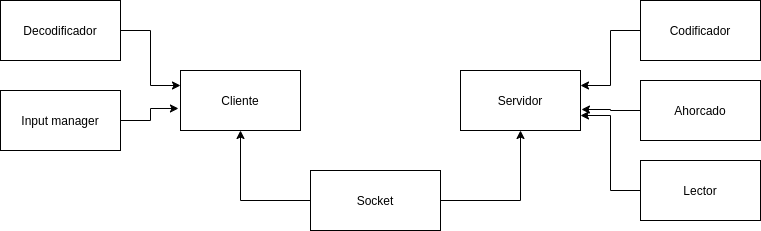

The diagram above was exported from draw.io. Its source (the exported page's mxGraphModel, read from the mxfile embedded in the PNG):
<mxGraphModel dx="868" dy="405" grid="1" gridSize="10" guides="1" tooltips="1" connect="1" arrows="1" fold="1" page="1" pageScale="1" pageWidth="827" pageHeight="1169" math="0" shadow="0">
  <root>
    <mxCell id="0" />
    <mxCell id="1" parent="0" />
    <mxCell id="y_ZNhrQOyzdwPujP_DP5-11" style="edgeStyle=orthogonalEdgeStyle;rounded=0;orthogonalLoop=1;jettySize=auto;html=1;exitX=0;exitY=0.5;exitDx=0;exitDy=0;" parent="1" source="y_ZNhrQOyzdwPujP_DP5-1" target="y_ZNhrQOyzdwPujP_DP5-8" edge="1">
      <mxGeometry relative="1" as="geometry">
        <mxPoint x="240" y="330" as="targetPoint" />
      </mxGeometry>
    </mxCell>
    <mxCell id="y_ZNhrQOyzdwPujP_DP5-12" style="edgeStyle=orthogonalEdgeStyle;rounded=0;orthogonalLoop=1;jettySize=auto;html=1;entryX=0.5;entryY=1;entryDx=0;entryDy=0;" parent="1" source="y_ZNhrQOyzdwPujP_DP5-1" target="y_ZNhrQOyzdwPujP_DP5-7" edge="1">
      <mxGeometry relative="1" as="geometry" />
    </mxCell>
    <mxCell id="y_ZNhrQOyzdwPujP_DP5-1" value="Socket" style="rounded=0;whiteSpace=wrap;html=1;" parent="1" vertex="1">
      <mxGeometry x="310" y="360" width="130" height="60" as="geometry" />
    </mxCell>
    <mxCell id="y_ZNhrQOyzdwPujP_DP5-7" value="Servidor" style="rounded=0;whiteSpace=wrap;html=1;" parent="1" vertex="1">
      <mxGeometry x="460" y="260" width="120" height="60" as="geometry" />
    </mxCell>
    <mxCell id="y_ZNhrQOyzdwPujP_DP5-8" value="Cliente" style="rounded=0;whiteSpace=wrap;html=1;" parent="1" vertex="1">
      <mxGeometry x="180" y="260" width="120" height="60" as="geometry" />
    </mxCell>
    <mxCell id="y_ZNhrQOyzdwPujP_DP5-10" style="edgeStyle=orthogonalEdgeStyle;rounded=0;orthogonalLoop=1;jettySize=auto;html=1;exitX=1;exitY=0.5;exitDx=0;exitDy=0;entryX=0;entryY=0.25;entryDx=0;entryDy=0;" parent="1" source="y_ZNhrQOyzdwPujP_DP5-9" target="y_ZNhrQOyzdwPujP_DP5-8" edge="1">
      <mxGeometry relative="1" as="geometry" />
    </mxCell>
    <mxCell id="y_ZNhrQOyzdwPujP_DP5-9" value="Decodificador" style="rounded=0;whiteSpace=wrap;html=1;" parent="1" vertex="1">
      <mxGeometry y="190" width="120" height="60" as="geometry" />
    </mxCell>
    <mxCell id="y_ZNhrQOyzdwPujP_DP5-16" style="edgeStyle=orthogonalEdgeStyle;rounded=0;orthogonalLoop=1;jettySize=auto;html=1;entryX=1;entryY=0.25;entryDx=0;entryDy=0;" parent="1" source="y_ZNhrQOyzdwPujP_DP5-13" target="y_ZNhrQOyzdwPujP_DP5-7" edge="1">
      <mxGeometry relative="1" as="geometry" />
    </mxCell>
    <mxCell id="y_ZNhrQOyzdwPujP_DP5-13" value="Codificador" style="rounded=0;whiteSpace=wrap;html=1;" parent="1" vertex="1">
      <mxGeometry x="640" y="190" width="120" height="60" as="geometry" />
    </mxCell>
    <mxCell id="y_ZNhrQOyzdwPujP_DP5-17" style="edgeStyle=orthogonalEdgeStyle;rounded=0;orthogonalLoop=1;jettySize=auto;html=1;entryX=1.008;entryY=0.65;entryDx=0;entryDy=0;entryPerimeter=0;" parent="1" source="y_ZNhrQOyzdwPujP_DP5-14" target="y_ZNhrQOyzdwPujP_DP5-7" edge="1">
      <mxGeometry relative="1" as="geometry" />
    </mxCell>
    <mxCell id="y_ZNhrQOyzdwPujP_DP5-14" value="Ahorcado" style="rounded=0;whiteSpace=wrap;html=1;" parent="1" vertex="1">
      <mxGeometry x="640" y="270" width="120" height="60" as="geometry" />
    </mxCell>
    <mxCell id="y_ZNhrQOyzdwPujP_DP5-18" style="edgeStyle=orthogonalEdgeStyle;rounded=0;orthogonalLoop=1;jettySize=auto;html=1;entryX=1;entryY=0.75;entryDx=0;entryDy=0;" parent="1" source="y_ZNhrQOyzdwPujP_DP5-15" target="y_ZNhrQOyzdwPujP_DP5-7" edge="1">
      <mxGeometry relative="1" as="geometry" />
    </mxCell>
    <mxCell id="y_ZNhrQOyzdwPujP_DP5-15" value="Lector" style="rounded=0;whiteSpace=wrap;html=1;" parent="1" vertex="1">
      <mxGeometry x="640" y="350" width="120" height="60" as="geometry" />
    </mxCell>
    <mxCell id="y_ZNhrQOyzdwPujP_DP5-21" style="edgeStyle=orthogonalEdgeStyle;rounded=0;orthogonalLoop=1;jettySize=auto;html=1;entryX=-0.017;entryY=0.633;entryDx=0;entryDy=0;entryPerimeter=0;" parent="1" source="y_ZNhrQOyzdwPujP_DP5-19" target="y_ZNhrQOyzdwPujP_DP5-8" edge="1">
      <mxGeometry relative="1" as="geometry" />
    </mxCell>
    <mxCell id="y_ZNhrQOyzdwPujP_DP5-19" value="Input manager" style="rounded=0;whiteSpace=wrap;html=1;" parent="1" vertex="1">
      <mxGeometry y="280" width="120" height="60" as="geometry" />
    </mxCell>
  </root>
</mxGraphModel>